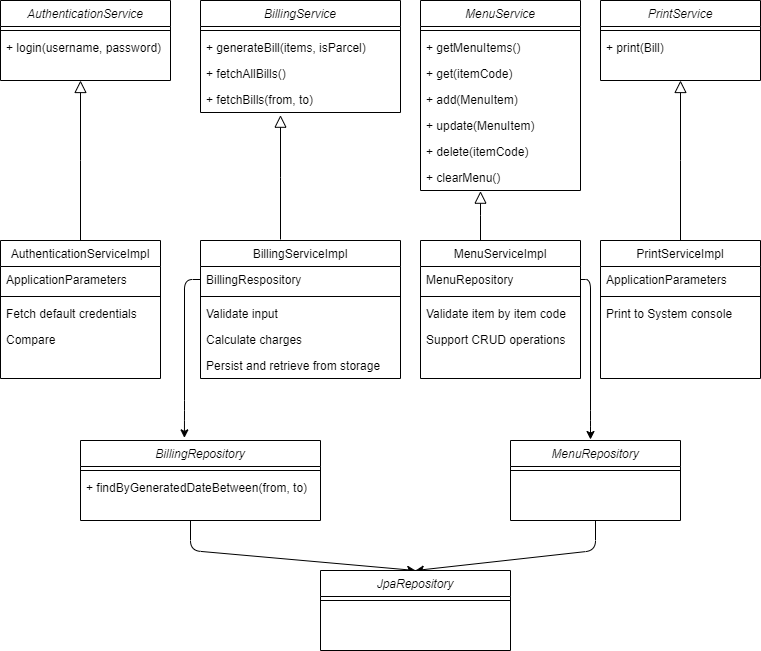

The diagram above was exported from draw.io. Its source (the exported page's mxGraphModel, read from the mxfile embedded in the PNG):
<mxGraphModel dx="782" dy="420" grid="1" gridSize="10" guides="1" tooltips="1" connect="1" arrows="1" fold="1" page="1" pageScale="1" pageWidth="827" pageHeight="1169" math="0" shadow="0">
  <root>
    <mxCell id="WIyWlLk6GJQsqaUBKTNV-0" />
    <mxCell id="WIyWlLk6GJQsqaUBKTNV-1" parent="WIyWlLk6GJQsqaUBKTNV-0" />
    <mxCell id="zkfFHV4jXpPFQw0GAbJ--12" value="" style="endArrow=block;endSize=10;endFill=0;shadow=0;strokeWidth=1;rounded=0;edgeStyle=elbowEdgeStyle;elbow=vertical;" parent="WIyWlLk6GJQsqaUBKTNV-1" source="zkfFHV4jXpPFQw0GAbJ--6" edge="1">
      <mxGeometry width="160" relative="1" as="geometry">
        <mxPoint x="200" y="203" as="sourcePoint" />
        <mxPoint x="120" y="200" as="targetPoint" />
      </mxGeometry>
    </mxCell>
    <mxCell id="zkfFHV4jXpPFQw0GAbJ--0" value="AuthenticationService" style="swimlane;fontStyle=2;align=center;verticalAlign=top;childLayout=stackLayout;horizontal=1;startSize=26;horizontalStack=0;resizeParent=1;resizeLast=0;collapsible=1;marginBottom=0;rounded=0;shadow=0;strokeWidth=1;" parent="WIyWlLk6GJQsqaUBKTNV-1" vertex="1">
      <mxGeometry x="40" y="120" width="170" height="80" as="geometry">
        <mxRectangle x="230" y="140" width="160" height="26" as="alternateBounds" />
      </mxGeometry>
    </mxCell>
    <mxCell id="zkfFHV4jXpPFQw0GAbJ--4" value="" style="line;html=1;strokeWidth=1;align=left;verticalAlign=middle;spacingTop=-1;spacingLeft=3;spacingRight=3;rotatable=0;labelPosition=right;points=[];portConstraint=eastwest;" parent="zkfFHV4jXpPFQw0GAbJ--0" vertex="1">
      <mxGeometry y="26" width="170" height="8" as="geometry" />
    </mxCell>
    <mxCell id="zkfFHV4jXpPFQw0GAbJ--5" value="+ login(username, password)" style="text;align=left;verticalAlign=top;spacingLeft=4;spacingRight=4;overflow=hidden;rotatable=0;points=[[0,0.5],[1,0.5]];portConstraint=eastwest;" parent="zkfFHV4jXpPFQw0GAbJ--0" vertex="1">
      <mxGeometry y="34" width="170" height="26" as="geometry" />
    </mxCell>
    <mxCell id="zkfFHV4jXpPFQw0GAbJ--6" value="AuthenticationServiceImpl" style="swimlane;fontStyle=0;align=center;verticalAlign=top;childLayout=stackLayout;horizontal=1;startSize=26;horizontalStack=0;resizeParent=1;resizeLast=0;collapsible=1;marginBottom=0;rounded=0;shadow=0;strokeWidth=1;" parent="WIyWlLk6GJQsqaUBKTNV-1" vertex="1">
      <mxGeometry x="40" y="360" width="160" height="138" as="geometry">
        <mxRectangle x="130" y="380" width="160" height="26" as="alternateBounds" />
      </mxGeometry>
    </mxCell>
    <mxCell id="zkfFHV4jXpPFQw0GAbJ--7" value="ApplicationParameters" style="text;align=left;verticalAlign=top;spacingLeft=4;spacingRight=4;overflow=hidden;rotatable=0;points=[[0,0.5],[1,0.5]];portConstraint=eastwest;" parent="zkfFHV4jXpPFQw0GAbJ--6" vertex="1">
      <mxGeometry y="26" width="160" height="26" as="geometry" />
    </mxCell>
    <mxCell id="zkfFHV4jXpPFQw0GAbJ--9" value="" style="line;html=1;strokeWidth=1;align=left;verticalAlign=middle;spacingTop=-1;spacingLeft=3;spacingRight=3;rotatable=0;labelPosition=right;points=[];portConstraint=eastwest;" parent="zkfFHV4jXpPFQw0GAbJ--6" vertex="1">
      <mxGeometry y="52" width="160" height="8" as="geometry" />
    </mxCell>
    <mxCell id="zkfFHV4jXpPFQw0GAbJ--11" value="Fetch default credentials" style="text;align=left;verticalAlign=top;spacingLeft=4;spacingRight=4;overflow=hidden;rotatable=0;points=[[0,0.5],[1,0.5]];portConstraint=eastwest;" parent="zkfFHV4jXpPFQw0GAbJ--6" vertex="1">
      <mxGeometry y="60" width="160" height="26" as="geometry" />
    </mxCell>
    <mxCell id="P68Ri_iMk46rO4jMdwUe-43" value="Compare" style="text;align=left;verticalAlign=top;spacingLeft=4;spacingRight=4;overflow=hidden;rotatable=0;points=[[0,0.5],[1,0.5]];portConstraint=eastwest;" vertex="1" parent="zkfFHV4jXpPFQw0GAbJ--6">
      <mxGeometry y="86" width="160" height="26" as="geometry" />
    </mxCell>
    <mxCell id="P68Ri_iMk46rO4jMdwUe-6" value="" style="endArrow=block;endSize=10;endFill=0;shadow=0;strokeWidth=1;rounded=0;edgeStyle=elbowEdgeStyle;elbow=vertical;entryX=0.4;entryY=1.103;entryDx=0;entryDy=0;entryPerimeter=0;" edge="1" target="P68Ri_iMk46rO4jMdwUe-34" parent="WIyWlLk6GJQsqaUBKTNV-1">
      <mxGeometry width="160" relative="1" as="geometry">
        <mxPoint x="320" y="359" as="sourcePoint" />
        <mxPoint x="400" y="203" as="targetPoint" />
      </mxGeometry>
    </mxCell>
    <mxCell id="P68Ri_iMk46rO4jMdwUe-3" value="BillingService" style="swimlane;fontStyle=2;align=center;verticalAlign=top;childLayout=stackLayout;horizontal=1;startSize=26;horizontalStack=0;resizeParent=1;resizeLast=0;collapsible=1;marginBottom=0;rounded=0;shadow=0;strokeWidth=1;" vertex="1" parent="WIyWlLk6GJQsqaUBKTNV-1">
      <mxGeometry x="240" y="120" width="200" height="112" as="geometry">
        <mxRectangle x="230" y="140" width="160" height="26" as="alternateBounds" />
      </mxGeometry>
    </mxCell>
    <mxCell id="P68Ri_iMk46rO4jMdwUe-4" value="" style="line;html=1;strokeWidth=1;align=left;verticalAlign=middle;spacingTop=-1;spacingLeft=3;spacingRight=3;rotatable=0;labelPosition=right;points=[];portConstraint=eastwest;" vertex="1" parent="P68Ri_iMk46rO4jMdwUe-3">
      <mxGeometry y="26" width="200" height="8" as="geometry" />
    </mxCell>
    <mxCell id="P68Ri_iMk46rO4jMdwUe-5" value="+ generateBill(items, isParcel)" style="text;align=left;verticalAlign=top;spacingLeft=4;spacingRight=4;overflow=hidden;rotatable=0;points=[[0,0.5],[1,0.5]];portConstraint=eastwest;" vertex="1" parent="P68Ri_iMk46rO4jMdwUe-3">
      <mxGeometry y="34" width="200" height="26" as="geometry" />
    </mxCell>
    <mxCell id="P68Ri_iMk46rO4jMdwUe-33" value="+ fetchAllBills()" style="text;align=left;verticalAlign=top;spacingLeft=4;spacingRight=4;overflow=hidden;rotatable=0;points=[[0,0.5],[1,0.5]];portConstraint=eastwest;" vertex="1" parent="P68Ri_iMk46rO4jMdwUe-3">
      <mxGeometry y="60" width="200" height="26" as="geometry" />
    </mxCell>
    <mxCell id="P68Ri_iMk46rO4jMdwUe-34" value="+ fetchBills(from, to)" style="text;align=left;verticalAlign=top;spacingLeft=4;spacingRight=4;overflow=hidden;rotatable=0;points=[[0,0.5],[1,0.5]];portConstraint=eastwest;" vertex="1" parent="P68Ri_iMk46rO4jMdwUe-3">
      <mxGeometry y="86" width="200" height="26" as="geometry" />
    </mxCell>
    <mxCell id="P68Ri_iMk46rO4jMdwUe-7" value="BillingServiceImpl" style="swimlane;fontStyle=0;align=center;verticalAlign=top;childLayout=stackLayout;horizontal=1;startSize=26;horizontalStack=0;resizeParent=1;resizeLast=0;collapsible=1;marginBottom=0;rounded=0;shadow=0;strokeWidth=1;" vertex="1" parent="WIyWlLk6GJQsqaUBKTNV-1">
      <mxGeometry x="240" y="360" width="200" height="138" as="geometry">
        <mxRectangle x="130" y="380" width="160" height="26" as="alternateBounds" />
      </mxGeometry>
    </mxCell>
    <mxCell id="P68Ri_iMk46rO4jMdwUe-8" value="BillingRespository" style="text;align=left;verticalAlign=top;spacingLeft=4;spacingRight=4;overflow=hidden;rotatable=0;points=[[0,0.5],[1,0.5]];portConstraint=eastwest;" vertex="1" parent="P68Ri_iMk46rO4jMdwUe-7">
      <mxGeometry y="26" width="200" height="26" as="geometry" />
    </mxCell>
    <mxCell id="P68Ri_iMk46rO4jMdwUe-9" value="" style="line;html=1;strokeWidth=1;align=left;verticalAlign=middle;spacingTop=-1;spacingLeft=3;spacingRight=3;rotatable=0;labelPosition=right;points=[];portConstraint=eastwest;" vertex="1" parent="P68Ri_iMk46rO4jMdwUe-7">
      <mxGeometry y="52" width="200" height="8" as="geometry" />
    </mxCell>
    <mxCell id="P68Ri_iMk46rO4jMdwUe-11" value="Validate input" style="text;align=left;verticalAlign=top;spacingLeft=4;spacingRight=4;overflow=hidden;rotatable=0;points=[[0,0.5],[1,0.5]];portConstraint=eastwest;" vertex="1" parent="P68Ri_iMk46rO4jMdwUe-7">
      <mxGeometry y="60" width="200" height="26" as="geometry" />
    </mxCell>
    <mxCell id="P68Ri_iMk46rO4jMdwUe-44" value="Calculate charges" style="text;align=left;verticalAlign=top;spacingLeft=4;spacingRight=4;overflow=hidden;rotatable=0;points=[[0,0.5],[1,0.5]];portConstraint=eastwest;" vertex="1" parent="P68Ri_iMk46rO4jMdwUe-7">
      <mxGeometry y="86" width="200" height="26" as="geometry" />
    </mxCell>
    <mxCell id="P68Ri_iMk46rO4jMdwUe-45" value="Persist and retrieve from storage" style="text;align=left;verticalAlign=top;spacingLeft=4;spacingRight=4;overflow=hidden;rotatable=0;points=[[0,0.5],[1,0.5]];portConstraint=eastwest;" vertex="1" parent="P68Ri_iMk46rO4jMdwUe-7">
      <mxGeometry y="112" width="200" height="26" as="geometry" />
    </mxCell>
    <mxCell id="P68Ri_iMk46rO4jMdwUe-18" value="" style="endArrow=block;endSize=10;endFill=0;shadow=0;strokeWidth=1;rounded=0;edgeStyle=elbowEdgeStyle;elbow=vertical;entryX=0.375;entryY=1.026;entryDx=0;entryDy=0;entryPerimeter=0;exitX=0.375;exitY=0;exitDx=0;exitDy=0;exitPerimeter=0;" edge="1" source="P68Ri_iMk46rO4jMdwUe-19" target="P68Ri_iMk46rO4jMdwUe-39" parent="WIyWlLk6GJQsqaUBKTNV-1">
      <mxGeometry width="160" relative="1" as="geometry">
        <mxPoint x="600" y="203" as="sourcePoint" />
        <mxPoint x="600" y="203" as="targetPoint" />
      </mxGeometry>
    </mxCell>
    <mxCell id="P68Ri_iMk46rO4jMdwUe-27" value="" style="endArrow=block;endSize=10;endFill=0;shadow=0;strokeWidth=1;rounded=0;edgeStyle=elbowEdgeStyle;elbow=vertical;" edge="1" source="P68Ri_iMk46rO4jMdwUe-28" target="P68Ri_iMk46rO4jMdwUe-24" parent="WIyWlLk6GJQsqaUBKTNV-1">
      <mxGeometry width="160" relative="1" as="geometry">
        <mxPoint x="800" y="203" as="sourcePoint" />
        <mxPoint x="800" y="203" as="targetPoint" />
      </mxGeometry>
    </mxCell>
    <mxCell id="P68Ri_iMk46rO4jMdwUe-24" value="PrintService" style="swimlane;fontStyle=2;align=center;verticalAlign=top;childLayout=stackLayout;horizontal=1;startSize=26;horizontalStack=0;resizeParent=1;resizeLast=0;collapsible=1;marginBottom=0;rounded=0;shadow=0;strokeWidth=1;" vertex="1" parent="WIyWlLk6GJQsqaUBKTNV-1">
      <mxGeometry x="640" y="120" width="160" height="80" as="geometry">
        <mxRectangle x="230" y="140" width="160" height="26" as="alternateBounds" />
      </mxGeometry>
    </mxCell>
    <mxCell id="P68Ri_iMk46rO4jMdwUe-25" value="" style="line;html=1;strokeWidth=1;align=left;verticalAlign=middle;spacingTop=-1;spacingLeft=3;spacingRight=3;rotatable=0;labelPosition=right;points=[];portConstraint=eastwest;" vertex="1" parent="P68Ri_iMk46rO4jMdwUe-24">
      <mxGeometry y="26" width="160" height="8" as="geometry" />
    </mxCell>
    <mxCell id="P68Ri_iMk46rO4jMdwUe-26" value="+ print(Bill)" style="text;align=left;verticalAlign=top;spacingLeft=4;spacingRight=4;overflow=hidden;rotatable=0;points=[[0,0.5],[1,0.5]];portConstraint=eastwest;" vertex="1" parent="P68Ri_iMk46rO4jMdwUe-24">
      <mxGeometry y="34" width="160" height="26" as="geometry" />
    </mxCell>
    <mxCell id="P68Ri_iMk46rO4jMdwUe-28" value="PrintServiceImpl" style="swimlane;fontStyle=0;align=center;verticalAlign=top;childLayout=stackLayout;horizontal=1;startSize=26;horizontalStack=0;resizeParent=1;resizeLast=0;collapsible=1;marginBottom=0;rounded=0;shadow=0;strokeWidth=1;" vertex="1" parent="WIyWlLk6GJQsqaUBKTNV-1">
      <mxGeometry x="640" y="360" width="160" height="138" as="geometry">
        <mxRectangle x="130" y="380" width="160" height="26" as="alternateBounds" />
      </mxGeometry>
    </mxCell>
    <mxCell id="P68Ri_iMk46rO4jMdwUe-29" value="ApplicationParameters" style="text;align=left;verticalAlign=top;spacingLeft=4;spacingRight=4;overflow=hidden;rotatable=0;points=[[0,0.5],[1,0.5]];portConstraint=eastwest;" vertex="1" parent="P68Ri_iMk46rO4jMdwUe-28">
      <mxGeometry y="26" width="160" height="26" as="geometry" />
    </mxCell>
    <mxCell id="P68Ri_iMk46rO4jMdwUe-30" value="" style="line;html=1;strokeWidth=1;align=left;verticalAlign=middle;spacingTop=-1;spacingLeft=3;spacingRight=3;rotatable=0;labelPosition=right;points=[];portConstraint=eastwest;" vertex="1" parent="P68Ri_iMk46rO4jMdwUe-28">
      <mxGeometry y="52" width="160" height="8" as="geometry" />
    </mxCell>
    <mxCell id="P68Ri_iMk46rO4jMdwUe-32" value="Print to System console" style="text;align=left;verticalAlign=top;spacingLeft=4;spacingRight=4;overflow=hidden;rotatable=0;points=[[0,0.5],[1,0.5]];portConstraint=eastwest;" vertex="1" parent="P68Ri_iMk46rO4jMdwUe-28">
      <mxGeometry y="60" width="160" height="26" as="geometry" />
    </mxCell>
    <mxCell id="P68Ri_iMk46rO4jMdwUe-15" value="MenuService" style="swimlane;fontStyle=2;align=center;verticalAlign=top;childLayout=stackLayout;horizontal=1;startSize=26;horizontalStack=0;resizeParent=1;resizeLast=0;collapsible=1;marginBottom=0;rounded=0;shadow=0;strokeWidth=1;" vertex="1" parent="WIyWlLk6GJQsqaUBKTNV-1">
      <mxGeometry x="460" y="120" width="160" height="190" as="geometry">
        <mxRectangle x="230" y="140" width="160" height="26" as="alternateBounds" />
      </mxGeometry>
    </mxCell>
    <mxCell id="P68Ri_iMk46rO4jMdwUe-16" value="" style="line;html=1;strokeWidth=1;align=left;verticalAlign=middle;spacingTop=-1;spacingLeft=3;spacingRight=3;rotatable=0;labelPosition=right;points=[];portConstraint=eastwest;" vertex="1" parent="P68Ri_iMk46rO4jMdwUe-15">
      <mxGeometry y="26" width="160" height="8" as="geometry" />
    </mxCell>
    <mxCell id="P68Ri_iMk46rO4jMdwUe-17" value="+ getMenuItems()" style="text;align=left;verticalAlign=top;spacingLeft=4;spacingRight=4;overflow=hidden;rotatable=0;points=[[0,0.5],[1,0.5]];portConstraint=eastwest;" vertex="1" parent="P68Ri_iMk46rO4jMdwUe-15">
      <mxGeometry y="34" width="160" height="26" as="geometry" />
    </mxCell>
    <mxCell id="P68Ri_iMk46rO4jMdwUe-35" value="+ get(itemCode)" style="text;align=left;verticalAlign=top;spacingLeft=4;spacingRight=4;overflow=hidden;rotatable=0;points=[[0,0.5],[1,0.5]];portConstraint=eastwest;" vertex="1" parent="P68Ri_iMk46rO4jMdwUe-15">
      <mxGeometry y="60" width="160" height="26" as="geometry" />
    </mxCell>
    <mxCell id="P68Ri_iMk46rO4jMdwUe-36" value="+ add(MenuItem)" style="text;align=left;verticalAlign=top;spacingLeft=4;spacingRight=4;overflow=hidden;rotatable=0;points=[[0,0.5],[1,0.5]];portConstraint=eastwest;" vertex="1" parent="P68Ri_iMk46rO4jMdwUe-15">
      <mxGeometry y="86" width="160" height="26" as="geometry" />
    </mxCell>
    <mxCell id="P68Ri_iMk46rO4jMdwUe-37" value="+ update(MenuItem)" style="text;align=left;verticalAlign=top;spacingLeft=4;spacingRight=4;overflow=hidden;rotatable=0;points=[[0,0.5],[1,0.5]];portConstraint=eastwest;" vertex="1" parent="P68Ri_iMk46rO4jMdwUe-15">
      <mxGeometry y="112" width="160" height="26" as="geometry" />
    </mxCell>
    <mxCell id="P68Ri_iMk46rO4jMdwUe-38" value="+ delete(itemCode)" style="text;align=left;verticalAlign=top;spacingLeft=4;spacingRight=4;overflow=hidden;rotatable=0;points=[[0,0.5],[1,0.5]];portConstraint=eastwest;" vertex="1" parent="P68Ri_iMk46rO4jMdwUe-15">
      <mxGeometry y="138" width="160" height="26" as="geometry" />
    </mxCell>
    <mxCell id="P68Ri_iMk46rO4jMdwUe-39" value="+ clearMenu()" style="text;align=left;verticalAlign=top;spacingLeft=4;spacingRight=4;overflow=hidden;rotatable=0;points=[[0,0.5],[1,0.5]];portConstraint=eastwest;" vertex="1" parent="P68Ri_iMk46rO4jMdwUe-15">
      <mxGeometry y="164" width="160" height="26" as="geometry" />
    </mxCell>
    <mxCell id="P68Ri_iMk46rO4jMdwUe-19" value="MenuServiceImpl" style="swimlane;fontStyle=0;align=center;verticalAlign=top;childLayout=stackLayout;horizontal=1;startSize=26;horizontalStack=0;resizeParent=1;resizeLast=0;collapsible=1;marginBottom=0;rounded=0;shadow=0;strokeWidth=1;" vertex="1" parent="WIyWlLk6GJQsqaUBKTNV-1">
      <mxGeometry x="460" y="360" width="160" height="138" as="geometry">
        <mxRectangle x="130" y="380" width="160" height="26" as="alternateBounds" />
      </mxGeometry>
    </mxCell>
    <mxCell id="P68Ri_iMk46rO4jMdwUe-20" value="MenuRepository" style="text;align=left;verticalAlign=top;spacingLeft=4;spacingRight=4;overflow=hidden;rotatable=0;points=[[0,0.5],[1,0.5]];portConstraint=eastwest;" vertex="1" parent="P68Ri_iMk46rO4jMdwUe-19">
      <mxGeometry y="26" width="160" height="26" as="geometry" />
    </mxCell>
    <mxCell id="P68Ri_iMk46rO4jMdwUe-21" value="" style="line;html=1;strokeWidth=1;align=left;verticalAlign=middle;spacingTop=-1;spacingLeft=3;spacingRight=3;rotatable=0;labelPosition=right;points=[];portConstraint=eastwest;" vertex="1" parent="P68Ri_iMk46rO4jMdwUe-19">
      <mxGeometry y="52" width="160" height="8" as="geometry" />
    </mxCell>
    <mxCell id="P68Ri_iMk46rO4jMdwUe-23" value="Validate item by item code" style="text;align=left;verticalAlign=top;spacingLeft=4;spacingRight=4;overflow=hidden;rotatable=0;points=[[0,0.5],[1,0.5]];portConstraint=eastwest;" vertex="1" parent="P68Ri_iMk46rO4jMdwUe-19">
      <mxGeometry y="60" width="160" height="26" as="geometry" />
    </mxCell>
    <mxCell id="P68Ri_iMk46rO4jMdwUe-46" value="Support CRUD operations" style="text;align=left;verticalAlign=top;spacingLeft=4;spacingRight=4;overflow=hidden;rotatable=0;points=[[0,0.5],[1,0.5]];portConstraint=eastwest;" vertex="1" parent="P68Ri_iMk46rO4jMdwUe-19">
      <mxGeometry y="86" width="160" height="26" as="geometry" />
    </mxCell>
    <mxCell id="P68Ri_iMk46rO4jMdwUe-57" value="" style="endArrow=classic;html=1;entryX=0.5;entryY=0;entryDx=0;entryDy=0;" edge="1" parent="WIyWlLk6GJQsqaUBKTNV-1" target="P68Ri_iMk46rO4jMdwUe-54">
      <mxGeometry width="50" height="50" relative="1" as="geometry">
        <mxPoint x="230" y="640" as="sourcePoint" />
        <mxPoint x="440" y="750" as="targetPoint" />
        <Array as="points">
          <mxPoint x="230" y="670" />
        </Array>
      </mxGeometry>
    </mxCell>
    <mxCell id="P68Ri_iMk46rO4jMdwUe-58" value="" style="endArrow=classic;html=1;entryX=0.5;entryY=0;entryDx=0;entryDy=0;exitX=0.5;exitY=1;exitDx=0;exitDy=0;" edge="1" parent="WIyWlLk6GJQsqaUBKTNV-1" source="P68Ri_iMk46rO4jMdwUe-51" target="P68Ri_iMk46rO4jMdwUe-54">
      <mxGeometry width="50" height="50" relative="1" as="geometry">
        <mxPoint x="335" y="690" as="sourcePoint" />
        <mxPoint x="445" y="630" as="targetPoint" />
        <Array as="points">
          <mxPoint x="635" y="670" />
        </Array>
      </mxGeometry>
    </mxCell>
    <mxCell id="P68Ri_iMk46rO4jMdwUe-59" value="" style="endArrow=classic;html=1;entryX=0.433;entryY=-0.033;entryDx=0;entryDy=0;entryPerimeter=0;exitX=0;exitY=0.5;exitDx=0;exitDy=0;" edge="1" parent="WIyWlLk6GJQsqaUBKTNV-1" source="P68Ri_iMk46rO4jMdwUe-8" target="P68Ri_iMk46rO4jMdwUe-48">
      <mxGeometry width="50" height="50" relative="1" as="geometry">
        <mxPoint x="390" y="600" as="sourcePoint" />
        <mxPoint x="440" y="550" as="targetPoint" />
        <Array as="points">
          <mxPoint x="224" y="399" />
          <mxPoint x="224" y="530" />
        </Array>
      </mxGeometry>
    </mxCell>
    <mxCell id="P68Ri_iMk46rO4jMdwUe-51" value="MenuRepository" style="swimlane;fontStyle=2;align=center;verticalAlign=top;childLayout=stackLayout;horizontal=1;startSize=26;horizontalStack=0;resizeParent=1;resizeLast=0;collapsible=1;marginBottom=0;rounded=0;shadow=0;strokeWidth=1;" vertex="1" parent="WIyWlLk6GJQsqaUBKTNV-1">
      <mxGeometry x="550" y="560" width="170" height="80" as="geometry">
        <mxRectangle x="230" y="140" width="160" height="26" as="alternateBounds" />
      </mxGeometry>
    </mxCell>
    <mxCell id="P68Ri_iMk46rO4jMdwUe-52" value="" style="line;html=1;strokeWidth=1;align=left;verticalAlign=middle;spacingTop=-1;spacingLeft=3;spacingRight=3;rotatable=0;labelPosition=right;points=[];portConstraint=eastwest;" vertex="1" parent="P68Ri_iMk46rO4jMdwUe-51">
      <mxGeometry y="26" width="170" height="8" as="geometry" />
    </mxCell>
    <mxCell id="P68Ri_iMk46rO4jMdwUe-48" value="BillingRepository" style="swimlane;fontStyle=2;align=center;verticalAlign=top;childLayout=stackLayout;horizontal=1;startSize=26;horizontalStack=0;resizeParent=1;resizeLast=0;collapsible=1;marginBottom=0;rounded=0;shadow=0;strokeWidth=1;" vertex="1" parent="WIyWlLk6GJQsqaUBKTNV-1">
      <mxGeometry x="120" y="560" width="240" height="80" as="geometry">
        <mxRectangle x="230" y="140" width="160" height="26" as="alternateBounds" />
      </mxGeometry>
    </mxCell>
    <mxCell id="P68Ri_iMk46rO4jMdwUe-49" value="" style="line;html=1;strokeWidth=1;align=left;verticalAlign=middle;spacingTop=-1;spacingLeft=3;spacingRight=3;rotatable=0;labelPosition=right;points=[];portConstraint=eastwest;" vertex="1" parent="P68Ri_iMk46rO4jMdwUe-48">
      <mxGeometry y="26" width="240" height="8" as="geometry" />
    </mxCell>
    <mxCell id="P68Ri_iMk46rO4jMdwUe-50" value="+ findByGeneratedDateBetween(from, to)" style="text;align=left;verticalAlign=top;spacingLeft=4;spacingRight=4;overflow=hidden;rotatable=0;points=[[0,0.5],[1,0.5]];portConstraint=eastwest;" vertex="1" parent="P68Ri_iMk46rO4jMdwUe-48">
      <mxGeometry y="34" width="240" height="26" as="geometry" />
    </mxCell>
    <mxCell id="P68Ri_iMk46rO4jMdwUe-62" value="" style="endArrow=classic;html=1;exitX=1;exitY=0.5;exitDx=0;exitDy=0;" edge="1" parent="WIyWlLk6GJQsqaUBKTNV-1" source="P68Ri_iMk46rO4jMdwUe-20">
      <mxGeometry width="50" height="50" relative="1" as="geometry">
        <mxPoint x="620" y="409" as="sourcePoint" />
        <mxPoint x="630" y="559" as="targetPoint" />
        <Array as="points">
          <mxPoint x="630" y="399" />
          <mxPoint x="630" y="540" />
        </Array>
      </mxGeometry>
    </mxCell>
    <mxCell id="P68Ri_iMk46rO4jMdwUe-54" value="JpaRepository" style="swimlane;fontStyle=2;align=center;verticalAlign=top;childLayout=stackLayout;horizontal=1;startSize=26;horizontalStack=0;resizeParent=1;resizeLast=0;collapsible=1;marginBottom=0;rounded=0;shadow=0;strokeWidth=1;" vertex="1" parent="WIyWlLk6GJQsqaUBKTNV-1">
      <mxGeometry x="360" y="690" width="190" height="80" as="geometry">
        <mxRectangle x="230" y="140" width="160" height="26" as="alternateBounds" />
      </mxGeometry>
    </mxCell>
    <mxCell id="P68Ri_iMk46rO4jMdwUe-55" value="" style="line;html=1;strokeWidth=1;align=left;verticalAlign=middle;spacingTop=-1;spacingLeft=3;spacingRight=3;rotatable=0;labelPosition=right;points=[];portConstraint=eastwest;" vertex="1" parent="P68Ri_iMk46rO4jMdwUe-54">
      <mxGeometry y="26" width="190" height="8" as="geometry" />
    </mxCell>
  </root>
</mxGraphModel>